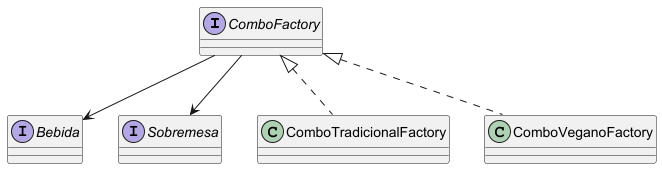

The diagram above was rendered by PlantUML. Its source (embedded in the PNG):
@startuml

skinparam classAttributeIconSize 0

interface ComboFactory

interface Bebida
interface Sobremesa

class ComboTradicionalFactory
class ComboVeganoFactory

ComboFactory <|.. ComboTradicionalFactory
ComboFactory <|.. ComboVeganoFactory

ComboFactory --> Bebida
ComboFactory --> Sobremesa

@enduml